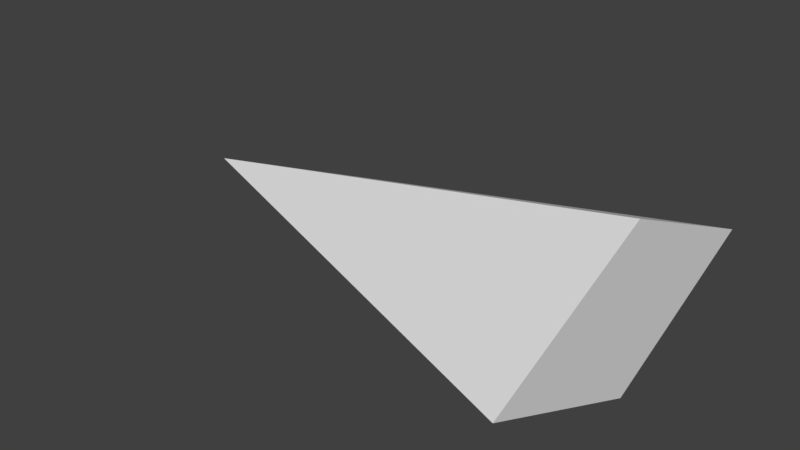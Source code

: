 # Source: agent.blend  (saved by Blender 2.79.7; exported with 4.5.12 LTS)
import bpy
from mathutils import Matrix  # noqa: F401  (used for matrix-valued properties, if any)

bpy.ops.wm.read_factory_settings(use_empty=True)
scene = bpy.context.scene
scene.name = 'Scene'

# ---- collections
col_collection_1 = bpy.data.collections.new('Collection 1'); scene.collection.children.link(col_collection_1)

# ---- world
world_world = bpy.data.worlds.new('World'); scene.world = world_world
world_world.color = (0.05088, 0.05088, 0.05088)
world_world.use_sun_shadow = False
world_world.sun_shadow_jitter_overblur = 0.0

# ---- meshes
me_cube_001 = bpy.data.meshes.new('Cube.001')
me_cube_001.from_pydata([(-1.0, 0.0, 0.0), (1.0, 0.7858, 0.0), (1.0, 0.0, -0.3502), (1.0, 0.0, 0.3502), (1.0, -0.7858, 0.0)], [], [(0, 4, 3), (3, 4, 2, 1), (1, 2, 0), (0, 3, 1), (4, 0, 2)])
me_cube_001.use_remesh_preserve_volume = False
me_cube_001.use_remesh_preserve_attributes = False
me_cube_001.use_mirror_vertex_groups = False
me_cube_001.update()

# ---- objects
ob_cube = bpy.data.objects.new('Cube', me_cube_001)

# ---- transforms, parenting, visibility, modifiers, constraints
ob_cube.location = (0.0, 0.0, 0.0)
ob_cube.lineart.crease_threshold = 0.0

# ---- collection membership
col_collection_1.objects.link(ob_cube)

# ---- scene / render settings (as saved in the file)
scene.frame_start = 1; scene.frame_end = 250; scene.frame_set(1)
scene.render.engine = 'BLENDER_EEVEE_NEXT'
scene.render.resolution_percentage = 50
scene.render.dither_intensity = 0.0
scene.cycles.use_denoising = False
scene.cycles.samples = 128
scene.cycles.sampling_pattern = 'TABULATED_SOBOL'
scene.cycles.use_adaptive_sampling = False
scene.cycles.use_light_tree = False
scene.view_settings.view_transform = 'Standard'
bpy.context.view_layer.update()

# ---- added for rendering (the .blend has no active camera and no usable light): camera, sun
cam_auto = bpy.data.cameras.new('AutoCamera')
cam_auto.lens = 50.0
cam_auto.sensor_width = 36.0
cam_auto.clip_end = 1000.0
ob_auto_camera = bpy.data.objects.new('AutoCamera', cam_auto)
scene.collection.objects.link(ob_auto_camera)
ob_auto_camera.location = (2.44099, -2.92919, 1.95279)
ob_auto_camera.rotation_euler = (1.09748, -7.21219e-08, 0.694738)
scene.camera = ob_auto_camera
light_auto_sun = bpy.data.lights.new('AutoSun', 'SUN')
light_auto_sun.energy = 3.0
light_auto_sun.angle = 0.0523599
ob_auto_sun = bpy.data.objects.new('AutoSun', light_auto_sun)
scene.collection.objects.link(ob_auto_sun)
ob_auto_sun.rotation_euler = (0.872665, 0.174533, 0.523599)
bpy.context.view_layer.update()
